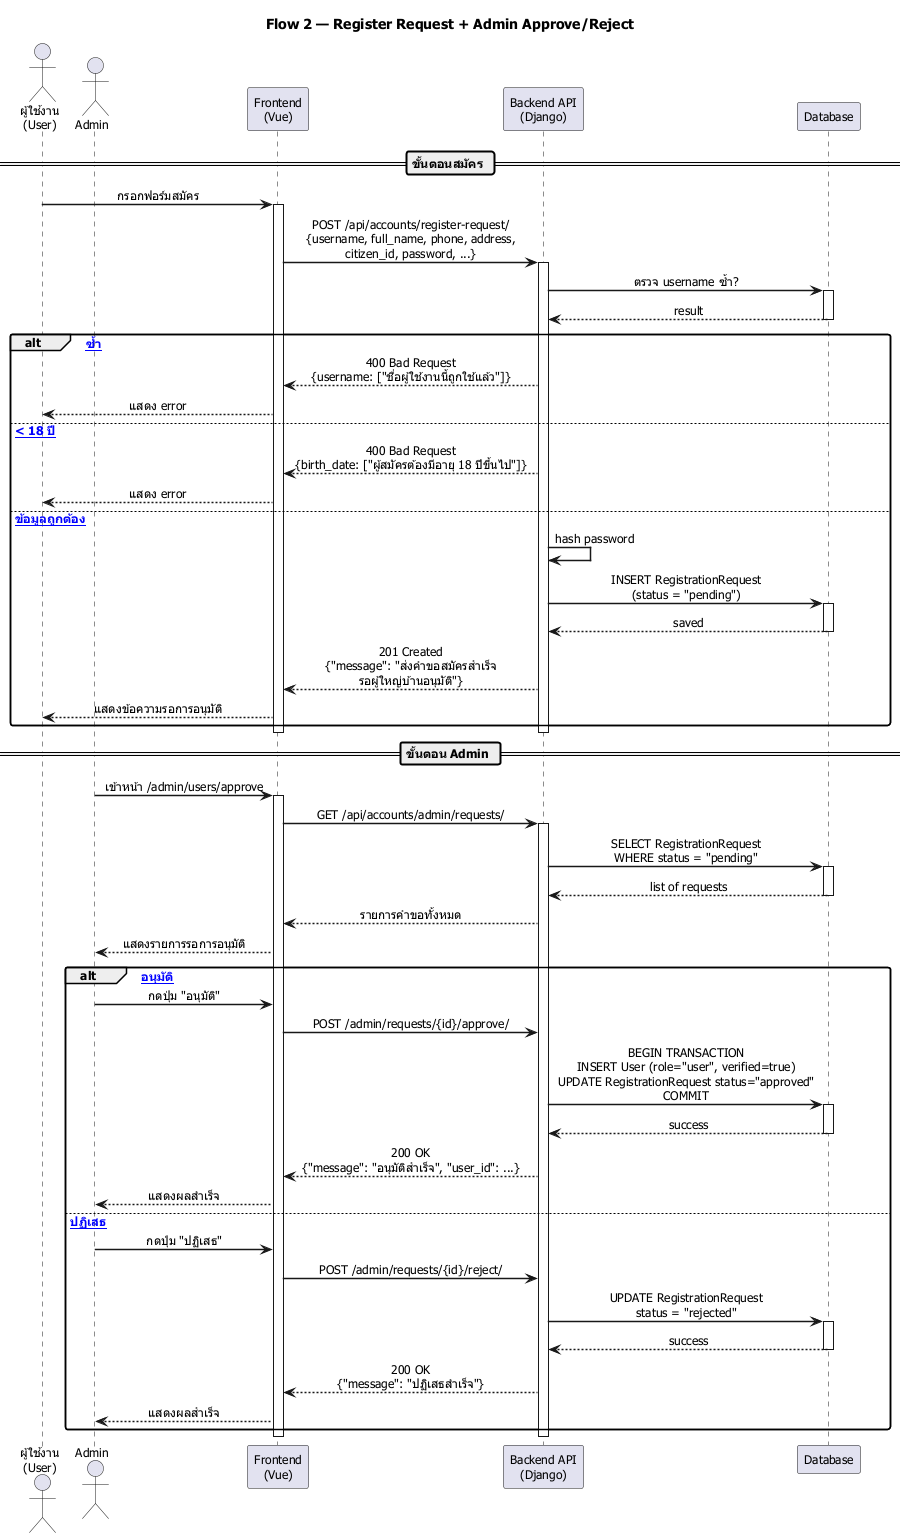

The diagram above was rendered by PlantUML. Its source (embedded in the PNG):
@startuml
skinparam sequenceMessageAlign center
skinparam responseMessageBelowArrow true
skinparam ParticipantPadding 20
skinparam BoxPadding 10
skinparam defaultFontSize 12
skinparam defaultFontName Tahoma
skinparam sequenceArrowThickness 1.5
skinparam roundcorner 5

title Flow 2 — Register Request + Admin Approve/Reject

actor "ผู้ใช้งาน\n(User)" as User
actor "Admin" as Admin
participant "Frontend\n(Vue)" as FE
participant "Backend API\n(Django)" as API
participant "Database" as DB

== ขั้นตอนสมัคร ==

User -> FE : กรอกฟอร์มสมัคร
activate FE

FE -> API : POST /api/accounts/register-request/\n{username, full_name, phone, address,\ncitizen_id, password, ...}
activate API

API -> DB : ตรวจ username ซ้ำ?
activate DB
DB --> API : result
deactivate DB

alt [username ซ้ำ]
    API --> FE : 400 Bad Request\n{username: ["ชื่อผู้ใช้งานนี้ถูกใช้แล้ว"]}
    FE --> User : แสดง error
else [อายุ < 18 ปี]
    API --> FE : 400 Bad Request\n{birth_date: ["ผู้สมัครต้องมีอายุ 18 ปีขึ้นไป"]}
    FE --> User : แสดง error
else [ข้อมูลถูกต้อง]
    API -> API : hash password
    API -> DB : INSERT RegistrationRequest\n(status = "pending")
    activate DB
    DB --> API : saved
    deactivate DB
    API --> FE : 201 Created\n{"message": "ส่งคำขอสมัครสำเร็จ\nรอผู้ใหญ่บ้านอนุมัติ"}
    FE --> User : แสดงข้อความรอการอนุมัติ
end

deactivate API
deactivate FE

== ขั้นตอน Admin ==

Admin -> FE : เข้าหน้า /admin/users/approve
activate FE
FE -> API : GET /api/accounts/admin/requests/
activate API
API -> DB : SELECT RegistrationRequest\nWHERE status = "pending"
activate DB
DB --> API : list of requests
deactivate DB
API --> FE : รายการคำขอทั้งหมด
FE --> Admin : แสดงรายการรอการอนุมัติ

alt [Admin อนุมัติ]
    Admin -> FE : กดปุ่ม "อนุมัติ"
    FE -> API : POST /admin/requests/{id}/approve/
    API -> DB : BEGIN TRANSACTION\nINSERT User (role="user", verified=true)\nUPDATE RegistrationRequest status="approved"\nCOMMIT
    activate DB
    DB --> API : success
    deactivate DB
    API --> FE : 200 OK\n{"message": "อนุมัติสำเร็จ", "user_id": ...}
    FE --> Admin : แสดงผลสำเร็จ
else [Admin ปฏิเสธ]
    Admin -> FE : กดปุ่ม "ปฏิเสธ"
    FE -> API : POST /admin/requests/{id}/reject/
    API -> DB : UPDATE RegistrationRequest\nstatus = "rejected"
    activate DB
    DB --> API : success
    deactivate DB
    API --> FE : 200 OK\n{"message": "ปฏิเสธสำเร็จ"}
    FE --> Admin : แสดงผลสำเร็จ
end

deactivate API
deactivate FE

@enduml